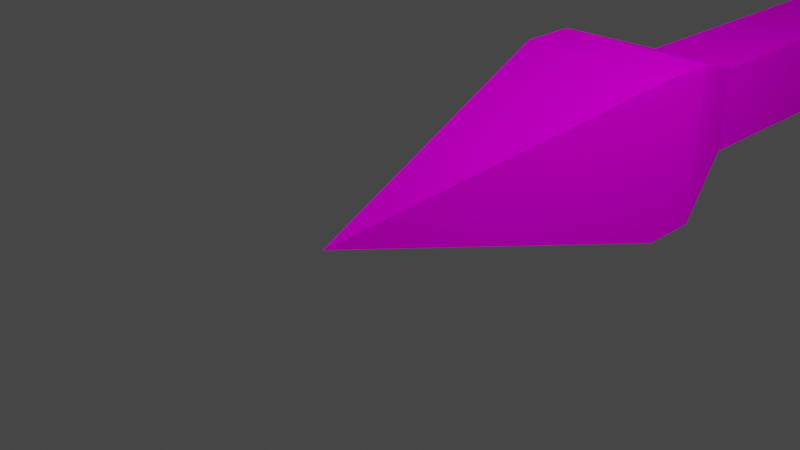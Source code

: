 # Source: blend.blend  (saved by Blender 2.93.20; exported with 4.5.12 LTS)
import bpy
from mathutils import Matrix  # noqa: F401  (used for matrix-valued properties, if any)

bpy.ops.wm.read_factory_settings(use_empty=True)
scene = bpy.context.scene
scene.name = 'Scene'

# ---- collections
col_collection = bpy.data.collections.new('Collection'); scene.collection.children.link(col_collection)
col_collection_2 = bpy.data.collections.new('Collection 2'); scene.collection.children.link(col_collection_2)

# ---- images (referenced by path relative to the original .blend; pixels are not part of the script)
import os
ASSET_DIR = os.environ.get("B2B_ASSET_DIR", "")  # directory of the original .blend (textures are referenced by path, not embedded)
HERE = os.path.dirname(os.path.abspath(__file__))  # packed textures are extracted next to this script under _unpacked/

def load_image(name, relpath, width, height, colorspace="sRGB"):
    """Load a texture the original file referenced (path relative to the .blend, or extracted next to this script)."""
    p = next((c for c in (os.path.join(HERE, relpath), os.path.join(ASSET_DIR, relpath)) if relpath and os.path.exists(c)), "")
    if p:
        img = bpy.data.images.load(p, check_existing=True)
        img.name = name
    else:  # same state as the original file: an image datablock whose file is absent (Cycles renders it pink)
        img = bpy.data.images.new(name, width, height)
        img.source = "FILE"
        img.filepath = "//" + (relpath or name)
    img.colorspace_settings.name = colorspace
    return img
img_low_poly__pallet_png = load_image('_low_poly__pallet.png', '_low_poly__pallet.png', 1024, 1024, 'sRGB')

# ---- materials (node trees are filled in below, after node groups)
mat_arrow = bpy.data.materials.new('arrow')
mat_arrow.use_transparent_shadow = False

# ---- node groups
ng_auto_smooth = bpy.data.node_groups.new('Auto Smooth', 'GeometryNodeTree')
_s = ng_auto_smooth.interface.new_socket(name='Geometry', in_out='OUTPUT', socket_type='NodeSocketGeometry')
_s = ng_auto_smooth.interface.new_socket(name='Geometry', in_out='INPUT', socket_type='NodeSocketGeometry')
_s = ng_auto_smooth.interface.new_socket(name='Angle', in_out='INPUT', socket_type='NodeSocketFloat')
_s.subtype = 'ANGLE'
_s.min_value = 0.0
_s.max_value = 3.142
ng_auto_smooth.is_modifier = True
_N = ng_auto_smooth.nodes; _L = ng_auto_smooth.links
n0 = _N.new('NodeGroupOutput'); n0.name = 'Group Output'; n0.location = (480, -100)
n1 = _N.new('NodeGroupInput'); n1.name = 'Group Input'; n1.location = (-420, -300)
n2 = _N.new('NodeGroupInput'); n2.name = 'Group Input.001'; n2.location = (-60, -100)
n3 = _N.new('GeometryNodeSetShadeSmooth'); n3.name = 'Set Shade Smooth'; n3.location = (120, -100)
n3.domain = 'EDGE'
n4 = _N.new('GeometryNodeSetShadeSmooth'); n4.name = 'Set Shade Smooth.001'; n4.location = (300, -100)
n5 = _N.new('GeometryNodeInputMeshEdgeAngle'); n5.name = 'Edge Angle'; n5.location = (-420, -220)
n6 = _N.new('GeometryNodeInputEdgeSmooth'); n6.name = 'Is Edge Smooth'; n6.location = (-60, -160)
n7 = _N.new('GeometryNodeInputShadeSmooth'); n7.name = 'Is Face Smooth'; n7.location = (-240, -340)
n8 = _N.new('FunctionNodeBooleanMath'); n8.name = 'Boolean Math'; n8.location = (-60, -220)
n9 = _N.new('FunctionNodeCompare'); n9.name = 'Compare'; n9.location = (-240, -180)
n9.operation = 'LESS_EQUAL'
_L.new(n5.outputs[0], n9.inputs[0])
_L.new(n4.outputs[0], n0.inputs[0])
_L.new(n1.outputs[1], n9.inputs[1])
_L.new(n9.outputs[0], n8.inputs[0])
_L.new(n7.outputs[0], n8.inputs[1])
_L.new(n2.outputs[0], n3.inputs[0])
_L.new(n6.outputs[0], n3.inputs[1])
_L.new(n3.outputs[0], n4.inputs[0])
_L.new(n8.outputs[0], n3.inputs[2])
n0.is_active_output = True

# ---- material node trees
mat_arrow.use_nodes = True; mat_arrow.node_tree.nodes.clear()
_N = mat_arrow.node_tree.nodes; _L = mat_arrow.node_tree.links
n0 = _N.new('ShaderNodeOutputMaterial'); n0.name = 'Material Output'; n0.location = (300, 300)
n1 = _N.new('ShaderNodeBsdfDiffuse'); n1.name = 'Диффузный BSDF'; n1.location = (10, 300)
n1.inputs[1].default_value = 0.5
n2 = _N.new('ShaderNodeTexImage'); n2.name = 'Изображение-текстура'; n2.location = (-280, 280)
n2.image = img_low_poly__pallet_png
_L.new(n1.outputs[0], n0.inputs[0])
_L.new(n2.outputs[0], n1.inputs[0])
n0.is_active_output = True

# ---- world
world_world = bpy.data.worlds.new('World'); scene.world = world_world
world_world.use_nodes = True; world_world.node_tree.nodes.clear()
_N = world_world.node_tree.nodes; _L = world_world.node_tree.links
n0 = _N.new('ShaderNodeOutputWorld'); n0.name = 'World Output'; n0.location = (300, 300)
n1 = _N.new('ShaderNodeBackground'); n1.name = 'Background'; n1.location = (10, 300)
n1.inputs[0].default_value = (0.05088, 0.05088, 0.05088, 1.0)
_L.new(n1.outputs[0], n0.inputs[0])
n0.is_active_output = True
world_world.color = (0.05088, 0.05088, 0.05088)
world_world.use_sun_shadow = False
world_world.sun_shadow_jitter_overblur = 0.0

# ---- cameras
cam_camera = bpy.data.cameras.new('Camera')
cam_camera.clip_end = 100.0
cam_camera.ortho_scale = 7.314

# ---- lights
light_light = bpy.data.lights.new('Light', 'POINT')
light_light.transmission_factor = 0.0
light_light.energy = 1000.0
light_light.shadow_soft_size = 0.1
light_light.shadow_maximum_resolution = 0.006
light_light.use_absolute_resolution = True

# ---- meshes
me_x = bpy.data.meshes.new('Куб')
me_x.from_pydata([(-1.0, -1.019, -1.0), (-1.0, -1.019, 1.0), (-1.0, 73.63, -1.0), (-1.0, 73.63, 1.0), (1.0, -1.019, -1.0), (1.0, -1.019, 1.0), (1.0, 73.63, -1.0), (1.0, 73.63, 1.0), (1.802, -4.663, 1.806), (1.802, -4.663, -1.803), (-0.0003485, -12.04, 0.003329), (-0.0003485, -12.04, -0.0001737), (-1.806, -4.663, 1.806), (-1.806, -4.663, -1.803), (-0.003852, -12.04, 0.003329), (-0.003852, -12.04, -0.0001737), (1.802, -3.367, -1.803), (-1.806, -3.367, -1.803), (1.802, -3.367, 1.806), (-1.806, -3.367, 1.806), (1.802, -3.367, -1.803), (-1.806, -3.367, -1.803), (1.802, -3.367, 1.806), (-1.806, -3.367, 1.806), (1.0, -1.017, 1.004), (1.0, -1.017, -1.001), (-1.004, -1.017, 1.004), (-1.004, -1.017, -1.001), (0.3547, 59.96, -1.001), (-0.2704, 59.96, -1.001), (0.314, 59.85, 1.004), (-0.245, 59.85, 1.004), (0.3547, 73.7, -1.001), (-0.2704, 73.7, -1.001), (0.314, 73.67, 1.004), (-0.245, 73.67, 1.004), (1.0, 59.91, 0.3589), (1.0, 73.62, 0.3589), (-0.245, 63.26, 3.703), (0.314, 63.26, 3.703), (-0.245, 73.67, 3.703), (0.314, 73.67, 3.703), (1.0, 59.91, -0.3049), (1.0, 73.62, -0.3049), (0.3547, 63.36, -3.746), (-0.2704, 63.36, -3.746), (0.3547, 73.7, -3.746), (-0.2704, 73.7, -3.746), (3.758, 63.29, 0.3589), (3.758, 63.29, -0.3049), (3.758, 73.62, 0.3589), (3.758, 73.62, -0.3049), (-1.004, 59.86, 0.3765), (-1.004, 59.86, -0.3256), (-1.004, 73.61, 0.3765), (-1.004, 73.61, -0.3256), (-3.925, 63.29, 0.3765), (-3.925, 63.29, -0.3256), (-3.925, 73.61, 0.3765), (-3.925, 73.61, -0.3256)], [], [(0, 1, 3, 2), (2, 3, 7, 6), (6, 7, 5, 4), (4, 5, 1, 0), (2, 6, 4, 0), (7, 3, 1, 5), (8, 12, 14, 10), (15, 14, 12, 13), (13, 9, 11, 15), (9, 8, 10, 11), (8, 9, 16, 18), (13, 12, 19, 17), (9, 13, 17, 16), (12, 8, 18, 19), (27, 25, 20, 21), (25, 24, 22, 20), (26, 27, 21, 23), (24, 26, 23, 22), (55, 53, 57, 59), (35, 31, 38, 40), (44, 45, 47, 46), (42, 43, 51, 49), (34, 35, 40, 41), (52, 54, 58, 56), (31, 30, 39, 38), (29, 33, 47, 45), (28, 29, 45, 44), (30, 34, 41, 39), (33, 32, 46, 47), (32, 28, 44, 46), (36, 42, 49, 48), (48, 49, 51, 50), (43, 37, 50, 51), (57, 56, 58, 59), (38, 39, 41, 40), (53, 52, 56, 57), (54, 55, 59, 58), (37, 36, 48, 50)])
_uv = me_x.uv_layers.new(name='UVКарта')
_uv.uv.foreach_set('vector', [0.7086, 0.6109, 0.7196, 0.6109, 0.7196, 0.6219, 0.7086, 0.6219, 0.7086, 0.6219, 0.7196, 0.6219, 0.7196, 0.6329, 0.7086, 0.6329, 0.7086, 0.6329, 0.7196, 0.6329, 0.7196, 0.6439, 0.7086, 0.6439, 0.7086, 0.6439, 0.7196, 0.6439, 0.7196, 0.6549, 0.7086, 0.6549, 0.6976, 0.6329, 0.7086, 0.6329, 0.7086, 0.6439, 0.6976, 0.6439, 0.7196, 0.6329, 0.7306, 0.6329, 0.7306, 0.6439, 0.7196, 0.6439, 0.7809, 0.6164, 0.7929, 0.6171, 0.7867, 0.6227, 0.7866, 0.6226, 0.7866, 0.6228, 0.7867, 0.6227, 0.7929, 0.6171, 0.7923, 0.6291, 0.7923, 0.6291, 0.7803, 0.6284, 0.7865, 0.6228, 0.7866, 0.6228, 0.7803, 0.6284, 0.7809, 0.6164, 0.7866, 0.6226, 0.7865, 0.6228, 0.7809, 0.6164, 0.7803, 0.6284, 0.7739, 0.6354, 0.7739, 0.61, 0.7923, 0.6291, 0.7929, 0.6171, 0.7993, 0.6101, 0.7993, 0.6354, 0.7803, 0.6284, 0.7923, 0.6291, 0.7993, 0.6354, 0.7739, 0.6354, 0.7929, 0.6171, 0.7809, 0.6164, 0.7739, 0.61, 0.7993, 0.6101, 0.8063, 0.6162, 0.8052, 0.6199, 0.7993, 0.627, 0.7993, 0.6102, 0.8052, 0.6199, 0.8089, 0.6208, 0.8159, 0.6268, 0.7993, 0.627, 0.81, 0.6171, 0.8063, 0.6162, 0.7993, 0.6102, 0.8159, 0.61, 0.8089, 0.6208, 0.81, 0.6171, 0.8159, 0.61, 0.8159, 0.6268, 0.7803, 0.09282, 0.7841, 0.04018, 0.7862, 0.07071, 0.7862, 0.07069, 0.8004, 0.0882, 0.8011, 0.04172, 0.8044, 0.05427, 0.8043, 0.08698, 0.7752, 0.05452, 0.7766, 0.05484, 0.772, 0.0767, 0.7704, 0.07637, 0.8004, 0.04, 0.8004, 0.09084, 0.7964, 0.06913, 0.7964, 0.0691, 0.807, 0.08981, 0.8004, 0.0882, 0.8043, 0.08698, 0.803, 0.08728, 0.7904, 0.04, 0.7904, 0.09227, 0.7863, 0.07067, 0.7862, 0.07064, 0.8011, 0.04172, 0.807, 0.04, 0.8034, 0.05408, 0.8044, 0.05427, 0.7803, 0.04053, 0.7803, 0.07772, 0.772, 0.0767, 0.7766, 0.05484, 0.7777, 0.04, 0.7803, 0.04053, 0.7766, 0.05484, 0.7752, 0.05452, 0.807, 0.04, 0.807, 0.08981, 0.803, 0.08728, 0.8034, 0.05408, 0.0, 0.0, 0.0, 0.0, 0.0, 0.0, 0.0, 0.0, 0.7624, 0.07389, 0.7777, 0.04, 0.7752, 0.05452, 0.7704, 0.07637, 0.7946, 0.04011, 0.8004, 0.04, 0.7964, 0.0691, 0.7964, 0.06917, 0.7964, 0.06917, 0.7964, 0.0691, 0.7964, 0.06913, 0.7964, 0.06915, 0.8004, 0.09084, 0.7904, 0.09133, 0.7964, 0.06915, 0.7964, 0.06913, 0.7862, 0.07071, 0.7862, 0.07064, 0.7863, 0.07067, 0.7862, 0.07069, 0.8044, 0.05427, 0.8034, 0.05408, 0.803, 0.08728, 0.8043, 0.08698, 0.7841, 0.04018, 0.7904, 0.04, 0.7862, 0.07064, 0.7862, 0.07071, 0.7904, 0.09227, 0.7803, 0.09282, 0.7862, 0.07069, 0.7863, 0.07067, 0.7904, 0.09133, 0.7946, 0.04011, 0.7964, 0.06917, 0.7964, 0.06915])
_uv.active_render = True
_uv = me_x.uv_layers.new(name='UVMap')
_uv.uv.foreach_set('vector', [0.0, 0.0, 0.0, 0.0, 0.0, 0.0, 0.0, 0.0, 0.0, 0.0, 0.0, 0.0, 0.0, 0.0, 0.0, 0.0, 0.0, 0.0, 0.0, 0.0, 0.0, 0.0, 0.0, 0.0, 0.0, 0.0, 0.0, 0.0, 0.0, 0.0, 0.0, 0.0, 0.0, 0.0, 0.0, 0.0, 0.0, 0.0, 0.0, 0.0, 0.0, 0.0, 0.0, 0.0, 0.0, 0.0, 0.0, 0.0, 0.8, 0.6327, 0.8161, 0.6327, 0.8161, 0.6488, 0.8, 0.6488, 0.7839, 0.6006, 0.8, 0.6006, 0.8, 0.6166, 0.7839, 0.6166, 0.7679, 0.6327, 0.7839, 0.6327, 0.7839, 0.6488, 0.7679, 0.6488, 0.7839, 0.6327, 0.8, 0.6327, 0.8, 0.6488, 0.7839, 0.6488, 0.8, 0.6327, 0.7839, 0.6327, 0.7839, 0.6327, 0.8, 0.6327, 0.7839, 0.6166, 0.8, 0.6166, 0.8, 0.6166, 0.7839, 0.6166, 0.7839, 0.6327, 0.7679, 0.6327, 0.7679, 0.6327, 0.7839, 0.6327, 0.8161, 0.6327, 0.8, 0.6327, 0.8, 0.6327, 0.8161, 0.6327, 0.7875, 0.6202, 0.7875, 0.6291, 0.7839, 0.6327, 0.7839, 0.6166, 0.7875, 0.6291, 0.7964, 0.6291, 0.8, 0.6327, 0.7839, 0.6327, 0.7964, 0.6202, 0.7875, 0.6202, 0.7839, 0.6166, 0.8, 0.6166, 0.7964, 0.6291, 0.7964, 0.6202, 0.8, 0.6166, 0.8, 0.6327, 0.8943, 0.2368, 0.8943, 0.2368, 0.8943, 0.2368, 0.8943, 0.2368, 0.9281, 0.2455, 0.9281, 0.2455, 0.9281, 0.2455, 0.9281, 0.2455, 0.8889, 0.2716, 0.8889, 0.2411, 0.8889, 0.2411, 0.8889, 0.2716, 0.894, 0.2759, 0.894, 0.2759, 0.894, 0.2759, 0.894, 0.2759, 0.9281, 0.2672, 0.9281, 0.2455, 0.9281, 0.2455, 0.9281, 0.2672, 0.9227, 0.2368, 0.9227, 0.2368, 0.9227, 0.2368, 0.9227, 0.2368, 0.9281, 0.2455, 0.9281, 0.2672, 0.9281, 0.2672, 0.9281, 0.2455, 0.8889, 0.2411, 0.8889, 0.2411, 0.8889, 0.2411, 0.8889, 0.2411, 0.8889, 0.2716, 0.8889, 0.2411, 0.8889, 0.2411, 0.8889, 0.2716, 0.9281, 0.2672, 0.9281, 0.2672, 0.9281, 0.2672, 0.9281, 0.2672, 0.8889, 0.2411, 0.8889, 0.2716, 0.8889, 0.2716, 0.8889, 0.2411, 0.8889, 0.2716, 0.8889, 0.2716, 0.8889, 0.2716, 0.8889, 0.2716, 0.923, 0.2759, 0.894, 0.2759, 0.894, 0.2759, 0.923, 0.2759, 0.923, 0.2759, 0.894, 0.2759, 0.894, 0.2759, 0.923, 0.2759, 0.894, 0.2759, 0.923, 0.2759, 0.923, 0.2759, 0.894, 0.2759, 0.8943, 0.2368, 0.9227, 0.2368, 0.9227, 0.2368, 0.8943, 0.2368, 0.9281, 0.2455, 0.9281, 0.2672, 0.9281, 0.2672, 0.9281, 0.2455, 0.8943, 0.2368, 0.9227, 0.2368, 0.9227, 0.2368, 0.8943, 0.2368, 0.9227, 0.2368, 0.8943, 0.2368, 0.8943, 0.2368, 0.9227, 0.2368, 0.923, 0.2759, 0.923, 0.2759, 0.923, 0.2759, 0.923, 0.2759])
_ca = me_x.color_attributes.new('Цвет', 'BYTE_COLOR', 'CORNER')
_ca.data.foreach_set('color', [1.0, 1.0, 1.0, 1.0, 1.0, 1.0, 1.0, 1.0, 1.0, 1.0, 1.0, 1.0, 1.0, 1.0, 1.0, 1.0, 1.0, 1.0, 1.0, 1.0, 1.0, 1.0, 1.0, 1.0, 1.0, 1.0, 1.0, 1.0, 1.0, 1.0, 1.0, 1.0, 1.0, 1.0, 1.0, 1.0, 1.0, 1.0, 1.0, 1.0, 1.0, 1.0, 1.0, 1.0, 1.0, 1.0, 1.0, 1.0, 1.0, 1.0, 1.0, 1.0, 1.0, 1.0, 1.0, 1.0, 1.0, 1.0, 1.0, 1.0, 1.0, 1.0, 1.0, 1.0, 1.0, 1.0, 1.0, 1.0, 1.0, 1.0, 1.0, 1.0, 1.0, 1.0, 1.0, 1.0, 1.0, 1.0, 1.0, 1.0, 1.0, 1.0, 1.0, 1.0, 1.0, 1.0, 1.0, 1.0, 1.0, 1.0, 1.0, 1.0, 1.0, 1.0, 1.0, 1.0, 1.0, 1.0, 1.0, 1.0, 1.0, 1.0, 1.0, 1.0, 1.0, 1.0, 1.0, 1.0, 1.0, 1.0, 1.0, 1.0, 1.0, 1.0, 1.0, 1.0, 1.0, 1.0, 1.0, 1.0, 1.0, 1.0, 1.0, 1.0, 1.0, 1.0, 1.0, 1.0, 1.0, 1.0, 1.0, 1.0, 1.0, 1.0, 1.0, 1.0, 1.0, 1.0, 1.0, 1.0, 1.0, 1.0, 1.0, 1.0, 1.0, 1.0, 1.0, 1.0, 1.0, 1.0, 1.0, 1.0, 1.0, 1.0, 1.0, 1.0, 1.0, 1.0, 1.0, 1.0, 1.0, 1.0, 1.0, 1.0, 1.0, 1.0, 1.0, 1.0, 1.0, 1.0, 1.0, 1.0, 1.0, 1.0, 1.0, 1.0, 1.0, 1.0, 1.0, 1.0, 1.0, 1.0, 1.0, 1.0, 1.0, 1.0, 1.0, 1.0, 1.0, 1.0, 1.0, 1.0, 1.0, 1.0, 1.0, 1.0, 1.0, 1.0, 1.0, 1.0, 1.0, 1.0, 1.0, 1.0, 1.0, 1.0, 1.0, 1.0, 1.0, 1.0, 1.0, 1.0, 1.0, 1.0, 1.0, 1.0, 1.0, 1.0, 1.0, 1.0, 1.0, 1.0, 1.0, 1.0, 1.0, 1.0, 1.0, 1.0, 1.0, 1.0, 1.0, 1.0, 1.0, 1.0, 1.0, 1.0, 1.0, 1.0, 1.0, 1.0, 1.0, 1.0, 1.0, 1.0, 1.0, 1.0, 1.0, 1.0, 1.0, 1.0, 1.0, 1.0, 1.0, 1.0, 1.0, 1.0, 1.0, 1.0, 1.0, 1.0, 1.0, 1.0, 1.0, 1.0, 1.0, 1.0, 1.0, 1.0, 1.0, 1.0, 1.0, 1.0, 1.0, 1.0, 1.0, 1.0, 1.0, 1.0, 1.0, 1.0, 1.0, 1.0, 1.0, 1.0, 1.0, 1.0, 1.0, 1.0, 1.0, 1.0, 1.0, 1.0, 1.0, 1.0, 1.0, 1.0, 1.0, 1.0, 1.0, 1.0, 1.0, 1.0, 1.0, 1.0, 1.0, 1.0, 1.0, 1.0, 1.0, 1.0, 1.0, 1.0, 1.0, 1.0, 1.0, 1.0, 1.0, 1.0, 1.0, 1.0, 1.0, 1.0, 1.0, 1.0, 1.0, 1.0, 1.0, 1.0, 1.0, 1.0, 1.0, 1.0, 1.0, 1.0, 1.0, 1.0, 1.0, 1.0, 1.0, 1.0, 1.0, 1.0, 1.0, 1.0, 1.0, 1.0, 1.0, 1.0, 1.0, 1.0, 1.0, 1.0, 1.0, 1.0, 1.0, 1.0, 1.0, 1.0, 1.0, 1.0, 1.0, 1.0, 1.0, 1.0, 1.0, 1.0, 1.0, 1.0, 1.0, 1.0, 1.0, 1.0, 1.0, 1.0, 1.0, 1.0, 1.0, 1.0, 1.0, 1.0, 1.0, 1.0, 1.0, 1.0, 1.0, 1.0, 1.0, 1.0, 1.0, 1.0, 1.0, 1.0, 1.0, 1.0, 1.0, 1.0, 1.0, 1.0, 1.0, 1.0, 1.0, 1.0, 1.0, 1.0, 1.0, 1.0, 1.0, 1.0, 1.0, 1.0, 1.0, 1.0, 1.0, 1.0, 1.0, 1.0, 1.0, 1.0, 1.0, 1.0, 1.0, 1.0, 1.0, 1.0, 1.0, 1.0, 1.0, 1.0, 1.0, 1.0, 1.0, 1.0, 1.0, 1.0, 1.0, 1.0, 1.0, 1.0, 1.0, 1.0, 1.0, 1.0, 1.0, 1.0, 1.0, 1.0, 1.0, 1.0, 1.0, 1.0, 1.0, 1.0, 1.0, 1.0, 1.0, 1.0, 1.0, 1.0, 1.0, 1.0, 1.0, 1.0, 1.0, 1.0, 1.0, 1.0, 1.0, 1.0, 1.0, 1.0, 1.0, 1.0, 1.0, 1.0, 1.0, 1.0, 1.0, 1.0, 1.0, 1.0, 1.0, 1.0, 1.0, 1.0, 1.0, 1.0, 1.0, 1.0, 1.0, 1.0, 1.0, 1.0, 1.0, 1.0, 1.0, 1.0, 1.0, 1.0, 1.0, 1.0, 1.0, 1.0, 1.0, 1.0, 1.0, 1.0, 1.0, 1.0, 1.0, 1.0, 1.0, 1.0, 1.0, 1.0, 1.0, 1.0, 1.0, 1.0, 1.0, 1.0, 1.0, 1.0, 1.0, 1.0, 1.0, 1.0, 1.0, 1.0, 1.0, 1.0, 1.0, 1.0, 1.0, 1.0, 1.0, 1.0, 1.0, 1.0, 1.0, 1.0, 1.0, 1.0, 1.0, 1.0, 1.0, 1.0, 1.0, 1.0, 1.0, 1.0, 1.0, 1.0, 1.0, 1.0, 1.0, 1.0, 1.0, 1.0, 1.0, 1.0, 1.0, 1.0, 1.0, 1.0, 1.0, 1.0, 1.0, 1.0, 1.0, 1.0, 1.0, 1.0, 1.0, 1.0, 1.0, 1.0, 1.0, 1.0, 1.0, 1.0, 1.0, 1.0, 1.0, 1.0, 1.0, 1.0, 1.0, 1.0, 1.0, 1.0, 1.0, 1.0, 1.0, 1.0, 1.0, 1.0, 1.0, 1.0, 1.0, 1.0, 1.0, 1.0, 1.0, 1.0, 1.0, 1.0, 1.0, 1.0])
me_x.materials.append(mat_arrow)
me_x.use_remesh_fix_poles = True
me_x.use_remesh_preserve_attributes = False
me_x.update()

# ---- objects
ob_light = bpy.data.objects.new('Light', light_light)
ob_camera = bpy.data.objects.new('Camera', cam_camera)
ob_x = bpy.data.objects.new('Куб', me_x)

# ---- transforms, parenting, visibility, modifiers, constraints
ob_light.location = (4.076, 1.005, 5.904)
ob_light.rotation_euler = (0.6503, 0.05522, 1.866)
ob_light.lock_rotations_4d = False
ob_light.empty_display_type = 'ARROWS'
ob_light.color = (0.0, 0.0, 0.0, 0.0)
ob_light.lineart.crease_threshold = 0.0
ob_camera.location = (7.359, -6.926, 4.958)
ob_camera.rotation_euler = (1.109, 0.0, 0.8149)
ob_camera.lock_rotations_4d = False
ob_camera.empty_display_type = 'ARROWS'
ob_camera.color = (0.0, 0.0, 0.0, 0.0)
ob_camera.display_type = 'WIRE'
ob_camera.lineart.crease_threshold = 0.0
ob_x.location = (0.001164, 5.675, -0.0008745)
ob_x.scale = (0.5542, 0.5542, 0.5542)
_m = ob_x.modifiers.new('Auto Smooth', 'NODES')
_m.node_group = ng_auto_smooth
_gi = [s.identifier for s in ng_auto_smooth.interface.items_tree if s.item_type == 'SOCKET' and s.in_out == 'INPUT']
_m[_gi[1]] = 1.047  # Angle

# ---- collection membership
col_collection.objects.link(ob_light)
col_collection.objects.link(ob_camera)
col_collection_2.objects.link(ob_x)

# ---- scene / render settings (as saved in the file)
scene.camera = ob_camera
scene.frame_start = 1; scene.frame_end = 250; scene.frame_set(1)
scene.render.engine = 'BLENDER_EEVEE_NEXT'
scene.cycles.use_denoising = False
scene.cycles.samples = 128
scene.cycles.sampling_pattern = 'TABULATED_SOBOL'
scene.cycles.use_adaptive_sampling = False
scene.cycles.use_light_tree = False
scene.view_settings.view_transform = 'Filmic'
bpy.context.view_layer.update()
